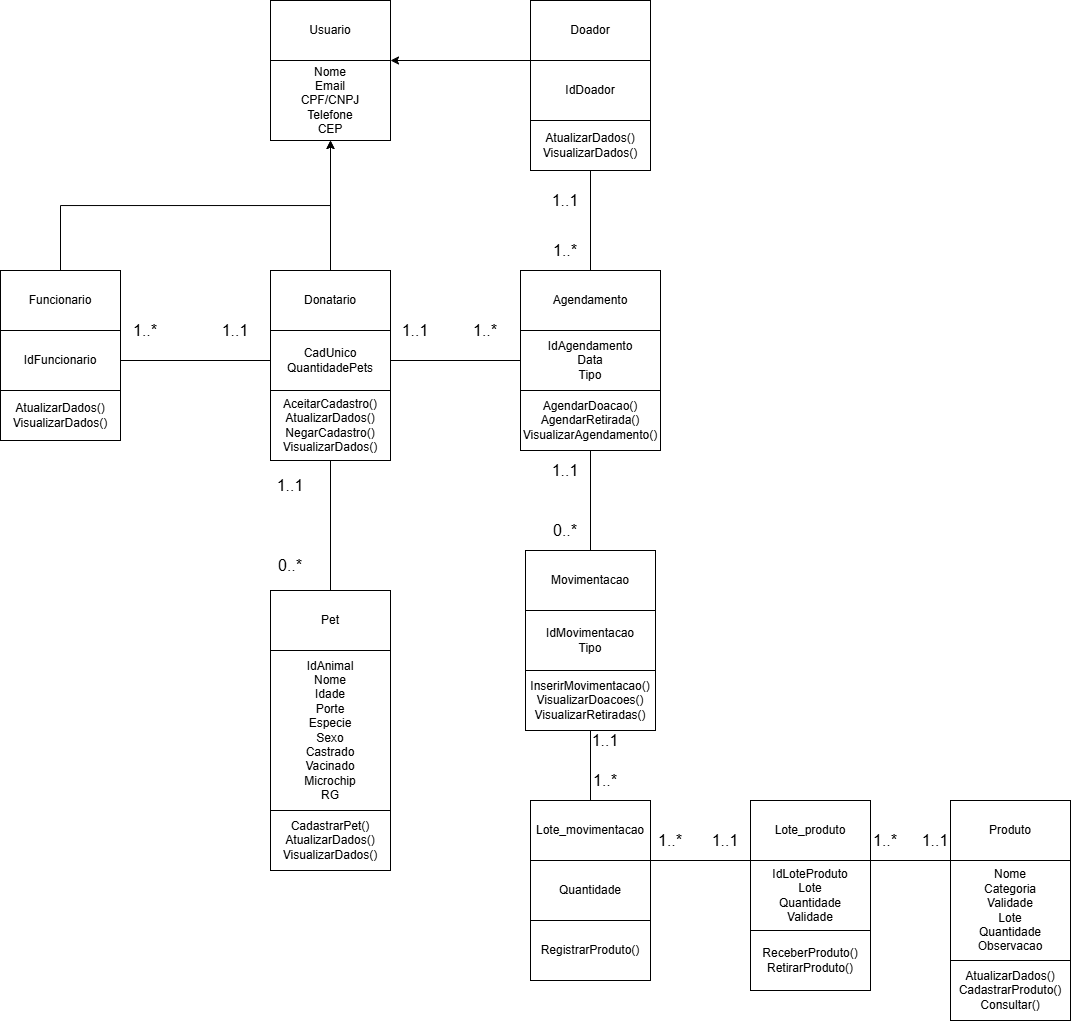

The diagram above was exported from draw.io. Its source (the exported page's mxGraphModel, read from the mxfile embedded in the PNG):
<mxGraphModel dx="748" dy="522" grid="1" gridSize="10" guides="1" tooltips="1" connect="1" arrows="1" fold="1" page="1" pageScale="1" pageWidth="827" pageHeight="1169" math="0" shadow="0">
  <root>
    <mxCell id="0" />
    <mxCell id="1" parent="0" />
    <mxCell id="1hGj7G5H9bwlyYrKzcC--2" parent="1" style="rounded=0;whiteSpace=wrap;html=1;" value="Doador" vertex="1">
      <mxGeometry height="60" width="120" x="590" y="20" as="geometry" />
    </mxCell>
    <mxCell id="1hGj7G5H9bwlyYrKzcC--3" parent="1" style="rounded=0;whiteSpace=wrap;html=1;" value="Donatario" vertex="1">
      <mxGeometry height="60" width="120" x="330" y="290" as="geometry" />
    </mxCell>
    <mxCell id="1hGj7G5H9bwlyYrKzcC--4" parent="1" style="rounded=0;whiteSpace=wrap;html=1;" value="Funcionario" vertex="1">
      <mxGeometry height="60" width="120" x="60" y="290" as="geometry" />
    </mxCell>
    <mxCell id="1hGj7G5H9bwlyYrKzcC--5" parent="1" style="rounded=0;whiteSpace=wrap;html=1;" value="Usuario" vertex="1">
      <mxGeometry height="60" width="120" x="330" y="20" as="geometry" />
    </mxCell>
    <mxCell id="1hGj7G5H9bwlyYrKzcC--6" parent="1" style="rounded=0;whiteSpace=wrap;html=1;" value="Nome&lt;div&gt;Email&lt;/div&gt;&lt;div&gt;CPF/CNPJ&lt;/div&gt;&lt;div&gt;Telefone&lt;/div&gt;&lt;div&gt;CEP&lt;/div&gt;" vertex="1">
      <mxGeometry height="80" width="120" x="330" y="80" as="geometry" />
    </mxCell>
    <mxCell id="1hGj7G5H9bwlyYrKzcC--7" parent="1" style="rounded=0;whiteSpace=wrap;html=1;" value="CadUnico&lt;div&gt;QuantidadePets&lt;/div&gt;" vertex="1">
      <mxGeometry height="60" width="120" x="330" y="350" as="geometry" />
    </mxCell>
    <mxCell id="1hGj7G5H9bwlyYrKzcC--8" parent="1" style="rounded=0;whiteSpace=wrap;html=1;" value="IdDoador" vertex="1">
      <mxGeometry height="60" width="120" x="590" y="80" as="geometry" />
    </mxCell>
    <mxCell id="1hGj7G5H9bwlyYrKzcC--9" parent="1" style="rounded=0;whiteSpace=wrap;html=1;" value="Pet" vertex="1">
      <mxGeometry height="60" width="120" x="330" y="610" as="geometry" />
    </mxCell>
    <mxCell id="1hGj7G5H9bwlyYrKzcC--10" parent="1" style="rounded=0;whiteSpace=wrap;html=1;" value="IdAnimal&lt;div&gt;Nome&lt;/div&gt;&lt;div&gt;Idade&lt;/div&gt;&lt;div&gt;Porte&lt;/div&gt;&lt;div&gt;Especie&lt;/div&gt;&lt;div&gt;Sexo&lt;/div&gt;&lt;div&gt;Castrado&lt;/div&gt;&lt;div&gt;Vacinado&lt;/div&gt;&lt;div&gt;Microchip&lt;/div&gt;&lt;div&gt;RG&lt;/div&gt;" vertex="1">
      <mxGeometry height="160" width="120" x="330" y="670" as="geometry" />
    </mxCell>
    <mxCell id="1hGj7G5H9bwlyYrKzcC--11" parent="1" style="rounded=0;whiteSpace=wrap;html=1;" value="&lt;div&gt;AtualizarDados()&lt;/div&gt;&lt;div&gt;VisualizarDados()&lt;/div&gt;" vertex="1">
      <mxGeometry height="50" width="120" x="590" y="140" as="geometry" />
    </mxCell>
    <mxCell id="1hGj7G5H9bwlyYrKzcC--12" parent="1" style="rounded=0;whiteSpace=wrap;html=1;" value="AceitarCadastro()&lt;div&gt;AtualizarDados()&lt;br&gt;&lt;div&gt;NegarCadastro()&lt;/div&gt;&lt;/div&gt;&lt;div&gt;VisualizarDados()&lt;/div&gt;" vertex="1">
      <mxGeometry height="70" width="120" x="330" y="410" as="geometry" />
    </mxCell>
    <mxCell id="1hGj7G5H9bwlyYrKzcC--13" parent="1" style="rounded=0;whiteSpace=wrap;html=1;" value="CadastrarPet()&lt;div&gt;AtualizarDados()&lt;/div&gt;&lt;div&gt;VisualizarDados()&lt;/div&gt;" vertex="1">
      <mxGeometry height="60" width="120" x="330" y="830" as="geometry" />
    </mxCell>
    <mxCell id="1hGj7G5H9bwlyYrKzcC--15" parent="1" style="rounded=0;whiteSpace=wrap;html=1;" value="IdFuncionario" vertex="1">
      <mxGeometry height="60" width="120" x="60" y="350" as="geometry" />
    </mxCell>
    <mxCell id="1hGj7G5H9bwlyYrKzcC--18" edge="1" parent="1" source="1hGj7G5H9bwlyYrKzcC--3" style="endArrow=classic;html=1;rounded=0;entryX=0.5;entryY=1;entryDx=0;entryDy=0;exitX=0.5;exitY=0;exitDx=0;exitDy=0;" target="1hGj7G5H9bwlyYrKzcC--6" value="">
      <mxGeometry height="50" relative="1" width="50" as="geometry">
        <mxPoint x="460" y="260" as="sourcePoint" />
        <mxPoint x="510" y="210" as="targetPoint" />
      </mxGeometry>
    </mxCell>
    <mxCell id="1hGj7G5H9bwlyYrKzcC--20" edge="1" parent="1" source="1hGj7G5H9bwlyYrKzcC--9" style="endArrow=none;html=1;rounded=0;entryX=0.5;entryY=1;entryDx=0;entryDy=0;exitX=0.5;exitY=0;exitDx=0;exitDy=0;" target="1hGj7G5H9bwlyYrKzcC--12" value="">
      <mxGeometry height="50" relative="1" width="50" as="geometry">
        <mxPoint x="270" y="610" as="sourcePoint" />
        <mxPoint x="320" y="560" as="targetPoint" />
      </mxGeometry>
    </mxCell>
    <mxCell id="1hGj7G5H9bwlyYrKzcC--21" parent="1" style="text;html=1;whiteSpace=wrap;strokeColor=none;fillColor=none;align=center;verticalAlign=middle;rounded=0;" value="&lt;font style=&quot;font-size: 16px;&quot;&gt;0..*&lt;/font&gt;" vertex="1">
      <mxGeometry height="30" width="60" x="320" y="570" as="geometry" />
    </mxCell>
    <mxCell id="1hGj7G5H9bwlyYrKzcC--22" parent="1" style="rounded=0;whiteSpace=wrap;html=1;" value="Produto" vertex="1">
      <mxGeometry height="60" width="120" x="1010" y="820" as="geometry" />
    </mxCell>
    <mxCell id="1hGj7G5H9bwlyYrKzcC--23" parent="1" style="rounded=0;whiteSpace=wrap;html=1;" value="Nome&lt;div&gt;Categoria&lt;/div&gt;&lt;div&gt;Validade&lt;/div&gt;&lt;div&gt;Lote&lt;/div&gt;&lt;div&gt;Quantidade&lt;/div&gt;&lt;div&gt;Observacao&lt;/div&gt;" vertex="1">
      <mxGeometry height="100" width="120" x="1010" y="880" as="geometry" />
    </mxCell>
    <mxCell id="RMIqhDVfqkMr3tITIoFU-1" parent="1" style="rounded=0;whiteSpace=wrap;html=1;" value="&lt;div&gt;AtualizarDados()&lt;/div&gt;CadastrarProduto()&lt;div&gt;Consultar()&lt;/div&gt;" vertex="1">
      <mxGeometry height="60" width="120" x="1010" y="980" as="geometry" />
    </mxCell>
    <mxCell id="vrXZkTUHZXts5JjETQaB-1" edge="1" parent="1" source="1hGj7G5H9bwlyYrKzcC--8" style="endArrow=classic;html=1;rounded=0;entryX=1;entryY=1;entryDx=0;entryDy=0;exitX=0;exitY=0;exitDx=0;exitDy=0;" target="1hGj7G5H9bwlyYrKzcC--5" value="">
      <mxGeometry height="50" relative="1" width="50" as="geometry">
        <mxPoint x="500" y="190" as="sourcePoint" />
        <mxPoint x="550" y="140" as="targetPoint" />
      </mxGeometry>
    </mxCell>
    <mxCell id="vrXZkTUHZXts5JjETQaB-2" edge="1" parent="1" source="1hGj7G5H9bwlyYrKzcC--4" style="endArrow=classic;html=1;rounded=0;entryX=0.5;entryY=1;entryDx=0;entryDy=0;exitX=0.5;exitY=0;exitDx=0;exitDy=0;edgeStyle=orthogonalEdgeStyle;" target="1hGj7G5H9bwlyYrKzcC--6" value="">
      <mxGeometry height="50" relative="1" width="50" as="geometry">
        <mxPoint x="170" y="250" as="sourcePoint" />
        <mxPoint x="220" y="200" as="targetPoint" />
      </mxGeometry>
    </mxCell>
    <mxCell id="vrXZkTUHZXts5JjETQaB-3" parent="1" style="text;html=1;whiteSpace=wrap;strokeColor=none;fillColor=none;align=center;verticalAlign=middle;rounded=0;" value="&lt;font style=&quot;font-size: 16px;&quot;&gt;1..1&lt;/font&gt;" vertex="1">
      <mxGeometry height="30" width="60" x="320" y="490" as="geometry" />
    </mxCell>
    <mxCell id="vrXZkTUHZXts5JjETQaB-4" parent="1" style="rounded=0;whiteSpace=wrap;html=1;" value="AtualizarDados()&lt;div&gt;VisualizarDados()&lt;/div&gt;" vertex="1">
      <mxGeometry height="50" width="120" x="60" y="410" as="geometry" />
    </mxCell>
    <mxCell id="vrXZkTUHZXts5JjETQaB-5" edge="1" parent="1" source="1hGj7G5H9bwlyYrKzcC--15" style="endArrow=none;html=1;rounded=0;entryX=0;entryY=0.5;entryDx=0;entryDy=0;exitX=1;exitY=0.5;exitDx=0;exitDy=0;" target="1hGj7G5H9bwlyYrKzcC--7" value="">
      <mxGeometry height="50" relative="1" width="50" as="geometry">
        <mxPoint x="250" y="450" as="sourcePoint" />
        <mxPoint x="300" y="400" as="targetPoint" />
      </mxGeometry>
    </mxCell>
    <mxCell id="vrXZkTUHZXts5JjETQaB-6" parent="1" style="text;html=1;whiteSpace=wrap;strokeColor=none;fillColor=none;align=center;verticalAlign=middle;rounded=0;" value="&lt;font style=&quot;font-size: 16px;&quot;&gt;1..1&lt;/font&gt;" vertex="1">
      <mxGeometry height="20" width="50" x="270" y="340" as="geometry" />
    </mxCell>
    <mxCell id="vrXZkTUHZXts5JjETQaB-7" parent="1" style="rounded=0;whiteSpace=wrap;html=1;" value="Agendamento" vertex="1">
      <mxGeometry height="60" width="140" x="580" y="290" as="geometry" />
    </mxCell>
    <mxCell id="vrXZkTUHZXts5JjETQaB-8" parent="1" style="rounded=0;whiteSpace=wrap;html=1;" value="IdAgendamento&lt;div&gt;Data&lt;/div&gt;&lt;div&gt;Tipo&lt;/div&gt;" vertex="1">
      <mxGeometry height="60" width="140" x="580" y="350" as="geometry" />
    </mxCell>
    <mxCell id="vrXZkTUHZXts5JjETQaB-9" parent="1" style="rounded=0;whiteSpace=wrap;html=1;" value="AgendarDoacao()&lt;div&gt;AgendarRetirada()&lt;/div&gt;&lt;div&gt;VisualizarAgendamento()&lt;/div&gt;" vertex="1">
      <mxGeometry height="60" width="140" x="580" y="410" as="geometry" />
    </mxCell>
    <mxCell id="vrXZkTUHZXts5JjETQaB-10" edge="1" parent="1" source="1hGj7G5H9bwlyYrKzcC--7" style="endArrow=none;html=1;rounded=0;exitX=1;exitY=0.5;exitDx=0;exitDy=0;entryX=0;entryY=0.5;entryDx=0;entryDy=0;" target="vrXZkTUHZXts5JjETQaB-8" value="">
      <mxGeometry height="50" relative="1" width="50" as="geometry">
        <mxPoint x="510" y="420" as="sourcePoint" />
        <mxPoint x="560" y="370" as="targetPoint" />
      </mxGeometry>
    </mxCell>
    <mxCell id="vrXZkTUHZXts5JjETQaB-11" parent="1" style="text;html=1;whiteSpace=wrap;strokeColor=none;fillColor=none;align=center;verticalAlign=middle;rounded=0;" value="&lt;font style=&quot;font-size: 16px;&quot;&gt;1..1&lt;/font&gt;" vertex="1">
      <mxGeometry height="20" width="30" x="460" y="340" as="geometry" />
    </mxCell>
    <mxCell id="vrXZkTUHZXts5JjETQaB-12" parent="1" style="text;html=1;whiteSpace=wrap;strokeColor=none;fillColor=none;align=center;verticalAlign=middle;rounded=0;" value="&lt;font style=&quot;font-size: 16px;&quot;&gt;1..*&lt;/font&gt;" vertex="1">
      <mxGeometry height="20" width="30" x="530" y="340" as="geometry" />
    </mxCell>
    <mxCell id="vrXZkTUHZXts5JjETQaB-13" edge="1" parent="1" source="vrXZkTUHZXts5JjETQaB-7" style="endArrow=none;html=1;rounded=0;entryX=0.5;entryY=1;entryDx=0;entryDy=0;exitX=0.5;exitY=0;exitDx=0;exitDy=0;" target="1hGj7G5H9bwlyYrKzcC--11" value="">
      <mxGeometry height="50" relative="1" width="50" as="geometry">
        <mxPoint x="570" y="240" as="sourcePoint" />
        <mxPoint x="620" y="190" as="targetPoint" />
      </mxGeometry>
    </mxCell>
    <mxCell id="vrXZkTUHZXts5JjETQaB-14" parent="1" style="text;html=1;whiteSpace=wrap;strokeColor=none;fillColor=none;align=center;verticalAlign=middle;rounded=0;" value="&lt;font style=&quot;font-size: 16px;&quot;&gt;1..1&lt;/font&gt;" vertex="1">
      <mxGeometry height="20" width="30" x="610" y="210" as="geometry" />
    </mxCell>
    <mxCell id="vrXZkTUHZXts5JjETQaB-15" parent="1" style="text;html=1;whiteSpace=wrap;strokeColor=none;fillColor=none;align=center;verticalAlign=middle;rounded=0;" value="&lt;font style=&quot;font-size: 16px;&quot;&gt;1..*&lt;/font&gt;" vertex="1">
      <mxGeometry height="20" width="30" x="610" y="260" as="geometry" />
    </mxCell>
    <mxCell id="vrXZkTUHZXts5JjETQaB-16" parent="1" style="rounded=0;whiteSpace=wrap;html=1;" value="Movimentacao" vertex="1">
      <mxGeometry height="60" width="130" x="585" y="570" as="geometry" />
    </mxCell>
    <mxCell id="vrXZkTUHZXts5JjETQaB-17" parent="1" style="rounded=0;whiteSpace=wrap;html=1;" value="IdMovimentacao&lt;div&gt;Tipo&lt;/div&gt;" vertex="1">
      <mxGeometry height="60" width="130" x="585" y="630" as="geometry" />
    </mxCell>
    <mxCell id="vrXZkTUHZXts5JjETQaB-18" parent="1" style="rounded=0;whiteSpace=wrap;html=1;" value="InserirMovimentacao()&lt;div&gt;VisualizarDoacoes()&lt;/div&gt;&lt;div&gt;VisualizarRetiradas()&lt;/div&gt;" vertex="1">
      <mxGeometry height="60" width="130" x="585" y="690" as="geometry" />
    </mxCell>
    <mxCell id="vrXZkTUHZXts5JjETQaB-19" edge="1" parent="1" source="vrXZkTUHZXts5JjETQaB-16" style="endArrow=none;html=1;rounded=0;entryX=0.5;entryY=1;entryDx=0;entryDy=0;exitX=0.5;exitY=0;exitDx=0;exitDy=0;" target="vrXZkTUHZXts5JjETQaB-9" value="">
      <mxGeometry height="50" relative="1" width="50" as="geometry">
        <mxPoint x="630" y="560" as="sourcePoint" />
        <mxPoint x="680" y="510" as="targetPoint" />
      </mxGeometry>
    </mxCell>
    <mxCell id="vrXZkTUHZXts5JjETQaB-20" parent="1" style="text;html=1;whiteSpace=wrap;strokeColor=none;fillColor=none;align=center;verticalAlign=middle;rounded=0;" value="&lt;font style=&quot;font-size: 16px;&quot;&gt;1..1&lt;/font&gt;" vertex="1">
      <mxGeometry height="20" width="30" x="610" y="480" as="geometry" />
    </mxCell>
    <mxCell id="vrXZkTUHZXts5JjETQaB-21" parent="1" style="text;html=1;whiteSpace=wrap;strokeColor=none;fillColor=none;align=center;verticalAlign=middle;rounded=0;" value="&lt;font style=&quot;font-size: 16px;&quot;&gt;0..*&lt;/font&gt;" vertex="1">
      <mxGeometry height="20" width="30" x="610" y="540" as="geometry" />
    </mxCell>
    <mxCell id="vrXZkTUHZXts5JjETQaB-22" parent="1" style="text;html=1;whiteSpace=wrap;strokeColor=none;fillColor=none;align=center;verticalAlign=middle;rounded=0;" value="&lt;font style=&quot;font-size: 16px;&quot;&gt;1..*&lt;/font&gt;" vertex="1">
      <mxGeometry height="20" width="30" x="190" y="340" as="geometry" />
    </mxCell>
    <mxCell id="vrXZkTUHZXts5JjETQaB-23" parent="1" style="rounded=0;whiteSpace=wrap;html=1;" value="Lote_produto" vertex="1">
      <mxGeometry height="60" width="120" x="810" y="820" as="geometry" />
    </mxCell>
    <mxCell id="vrXZkTUHZXts5JjETQaB-24" parent="1" style="rounded=0;whiteSpace=wrap;html=1;" value="IdLoteProduto&lt;div&gt;Lote&lt;/div&gt;&lt;div&gt;Quantidade&lt;/div&gt;&lt;div&gt;Validade&lt;/div&gt;" vertex="1">
      <mxGeometry height="70" width="120" x="810" y="880" as="geometry" />
    </mxCell>
    <mxCell id="vrXZkTUHZXts5JjETQaB-25" parent="1" style="rounded=0;whiteSpace=wrap;html=1;" value="ReceberProduto()&lt;div&gt;RetirarProduto()&lt;/div&gt;" vertex="1">
      <mxGeometry height="60" width="120" x="810" y="950" as="geometry" />
    </mxCell>
    <mxCell id="vrXZkTUHZXts5JjETQaB-26" parent="1" style="rounded=0;whiteSpace=wrap;html=1;" value="Lote_movimentacao" vertex="1">
      <mxGeometry height="60" width="120" x="590" y="820" as="geometry" />
    </mxCell>
    <mxCell id="vrXZkTUHZXts5JjETQaB-27" parent="1" style="rounded=0;whiteSpace=wrap;html=1;" value="Quantidade" vertex="1">
      <mxGeometry height="60" width="120" x="590" y="880" as="geometry" />
    </mxCell>
    <mxCell id="vrXZkTUHZXts5JjETQaB-28" parent="1" style="rounded=0;whiteSpace=wrap;html=1;" value="RegistrarProduto()" vertex="1">
      <mxGeometry height="60" width="120" x="590" y="940" as="geometry" />
    </mxCell>
    <mxCell id="vrXZkTUHZXts5JjETQaB-29" edge="1" parent="1" source="vrXZkTUHZXts5JjETQaB-26" style="endArrow=none;html=1;rounded=0;entryX=0.5;entryY=1;entryDx=0;entryDy=0;" target="vrXZkTUHZXts5JjETQaB-18" value="">
      <mxGeometry height="50" relative="1" width="50" as="geometry">
        <mxPoint x="530" y="830" as="sourcePoint" />
        <mxPoint x="580" y="780" as="targetPoint" />
      </mxGeometry>
    </mxCell>
    <mxCell id="vrXZkTUHZXts5JjETQaB-30" parent="1" style="text;html=1;whiteSpace=wrap;strokeColor=none;fillColor=none;align=center;verticalAlign=middle;rounded=0;" value="&lt;font style=&quot;font-size: 16px;&quot;&gt;1..1&lt;/font&gt;" vertex="1">
      <mxGeometry height="20" width="30" x="650" y="750" as="geometry" />
    </mxCell>
    <mxCell id="vrXZkTUHZXts5JjETQaB-31" parent="1" style="text;html=1;whiteSpace=wrap;strokeColor=none;fillColor=none;align=center;verticalAlign=middle;rounded=0;" value="&lt;font style=&quot;font-size: 16px;&quot;&gt;1..*&lt;/font&gt;" vertex="1">
      <mxGeometry height="20" width="30" x="650" y="790" as="geometry" />
    </mxCell>
    <mxCell id="vrXZkTUHZXts5JjETQaB-32" edge="1" parent="1" source="vrXZkTUHZXts5JjETQaB-27" style="endArrow=none;html=1;rounded=0;exitX=1;exitY=0;exitDx=0;exitDy=0;entryX=0;entryY=1;entryDx=0;entryDy=0;" target="vrXZkTUHZXts5JjETQaB-23" value="">
      <mxGeometry height="50" relative="1" width="50" as="geometry">
        <mxPoint x="740" y="850" as="sourcePoint" />
        <mxPoint x="790" y="800" as="targetPoint" />
      </mxGeometry>
    </mxCell>
    <mxCell id="vrXZkTUHZXts5JjETQaB-33" parent="1" style="text;html=1;whiteSpace=wrap;strokeColor=none;fillColor=none;align=center;verticalAlign=middle;rounded=0;" value="&lt;font style=&quot;font-size: 16px;&quot;&gt;1..1&lt;/font&gt;" vertex="1">
      <mxGeometry height="20" width="30" x="770" y="850" as="geometry" />
    </mxCell>
    <mxCell id="vrXZkTUHZXts5JjETQaB-34" parent="1" style="text;html=1;whiteSpace=wrap;strokeColor=none;fillColor=none;align=center;verticalAlign=middle;rounded=0;" value="&lt;font style=&quot;font-size: 16px;&quot;&gt;1..*&lt;/font&gt;" vertex="1">
      <mxGeometry height="20" width="30" x="715" y="850" as="geometry" />
    </mxCell>
    <mxCell id="vrXZkTUHZXts5JjETQaB-35" edge="1" parent="1" source="vrXZkTUHZXts5JjETQaB-24" style="endArrow=none;html=1;rounded=0;entryX=0;entryY=0;entryDx=0;entryDy=0;exitX=1;exitY=0;exitDx=0;exitDy=0;" target="1hGj7G5H9bwlyYrKzcC--23" value="">
      <mxGeometry height="50" relative="1" width="50" as="geometry">
        <mxPoint x="940" y="920" as="sourcePoint" />
        <mxPoint x="990" y="870" as="targetPoint" />
      </mxGeometry>
    </mxCell>
    <mxCell id="vrXZkTUHZXts5JjETQaB-36" parent="1" style="text;html=1;whiteSpace=wrap;strokeColor=none;fillColor=none;align=center;verticalAlign=middle;rounded=0;" value="&lt;font style=&quot;font-size: 16px;&quot;&gt;1..1&lt;/font&gt;" vertex="1">
      <mxGeometry height="20" width="30" x="980" y="850" as="geometry" />
    </mxCell>
    <mxCell id="vrXZkTUHZXts5JjETQaB-37" parent="1" style="text;html=1;whiteSpace=wrap;strokeColor=none;fillColor=none;align=center;verticalAlign=middle;rounded=0;" value="&lt;font style=&quot;font-size: 16px;&quot;&gt;1..*&lt;/font&gt;" vertex="1">
      <mxGeometry height="20" width="30" x="930" y="850" as="geometry" />
    </mxCell>
  </root>
</mxGraphModel>